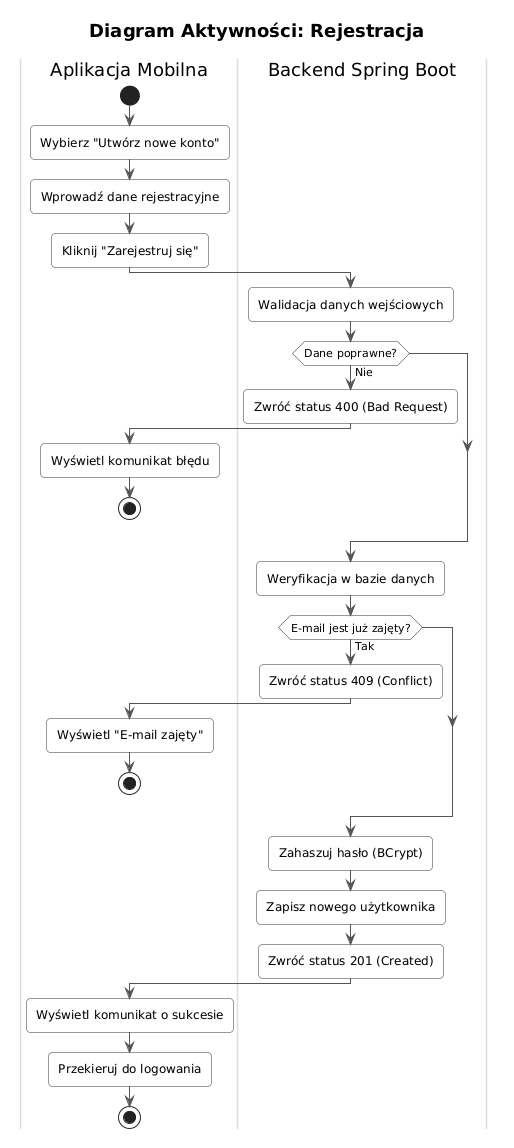

The diagram above was rendered by PlantUML. Its source (embedded in the PNG):
@startuml
skinparam linetype ortho
skinparam shadowing false
skinparam defaultFontName sans-serif
skinparam RoundCorner 8
skinparam ArrowColor #555555
skinparam ActivityBorderColor #333333
skinparam ActivityBackgroundColor #FAFAFA
skinparam ActivityDiamondBackgroundColor #FFFFFF
skinparam ActivityDiamondBorderColor #333333
skinparam SwimlaneBorderColor #DDDDDD
skinparam TitleFontSize 18

title Diagram Aktywności: Rejestracja

|Aplikacja Mobilna|
start
:Wybierz "Utwórz nowe konto";
:Wprowadź dane rejestracyjne;
:Kliknij "Zarejestruj się";

|Backend Spring Boot|
:Walidacja danych wejściowych;

if (Dane poprawne?) then (Nie)
  :Zwróć status 400 (Bad Request);
  
  |Aplikacja Mobilna|
  :Wyświetl komunikat błędu;
  stop
endif

|Backend Spring Boot|
:Weryfikacja w bazie danych;

if (E-mail jest już zajęty?) then (Tak)
  :Zwróć status 409 (Conflict);
  
  |Aplikacja Mobilna|
  :Wyświetl "E-mail zajęty";
  stop
endif

|Backend Spring Boot|
:Zahaszuj hasło (BCrypt);
:Zapisz nowego użytkownika;
:Zwróć status 201 (Created);

|Aplikacja Mobilna|
:Wyświetl komunikat o sukcesie;
:Przekieruj do logowania;
stop
@enduml